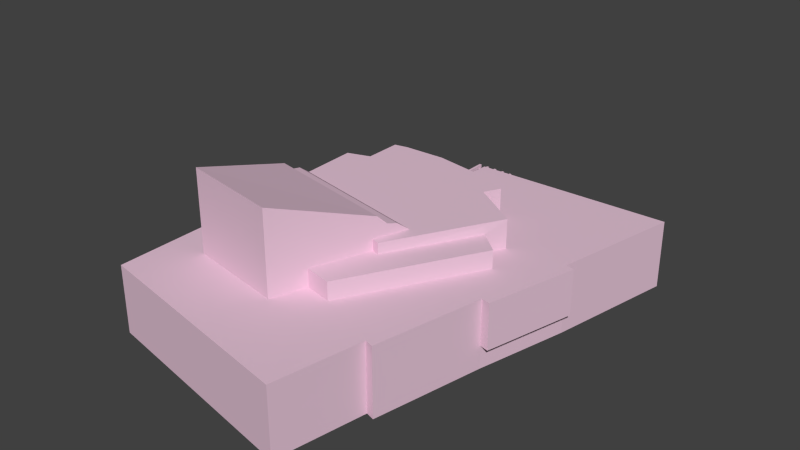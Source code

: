# Source: Teatteri.blend  (saved by Blender 2.79.0; exported with 4.5.12 LTS)
import bpy
from mathutils import Matrix  # noqa: F401  (used for matrix-valued properties, if any)

bpy.ops.wm.read_factory_settings(use_empty=True)
scene = bpy.context.scene
scene.name = 'Scene'

# ---- collections
col_collection_1 = bpy.data.collections.new('Collection 1'); scene.collection.children.link(col_collection_1)

# ---- materials (node trees are filled in below, after node groups)
mat_material = bpy.data.materials.new('Material')
mat_material.alpha_threshold = 0.0
mat_material.use_transparent_shadow = False
mat_material.diffuse_color = (0.8, 0.5633, 0.6903, 1.0)
mat_material.roughness = 0.5
mat_material.specular_intensity = 0.1279

# ---- material node trees

# ---- world
world_world = bpy.data.worlds.new('World'); scene.world = world_world
world_world.color = (0.05088, 0.05088, 0.05088)
world_world.use_sun_shadow = False
world_world.sun_shadow_jitter_overblur = 0.0
world_world.cycles.sampling_method = 'NONE'
world_world.cycles.sample_map_resolution = 256

# ---- meshes
me_teatteriaalto = bpy.data.meshes.new('TeatteriAalto')
me_teatteriaalto.from_pydata([(-20.08, -27.83, -10.49), (10.87, -33.86, -10.49), (10.87, -33.86, -0.9882), (-20.08, -27.83, -0.9882), (13.18, -21.48, -0.9882), (13.18, -21.48, -10.49), (14.37, -21.85, -0.9882), (14.37, -21.85, -10.49), (17.58, -6.604, -10.49), (17.58, -6.604, -7.322), (17.58, -6.604, -0.9882), (21.94, 5.767, -0.9882), (18.79, -6.905, -0.9882), (18.79, -6.905, -7.322), (21.94, 5.767, -7.322), (20.72, 6.068, -10.49), (24.26, 23.85, -10.49), (24.26, 23.85, -0.9882), (20.72, 6.068, -0.9882), (20.72, 6.068, -7.322), (-3.69, 23.17, -10.49), (-3.69, 23.17, -6.493), (-3.691, 23.18, -0.9882), (7.16, 11.56, -0.9882), (5.973, 9.347, -0.9882), (12.72, 5.027, -0.9882), (11.34, 2.333, -0.9932), (14.43, -0.2199, -0.9982), (-14.82, -13.74, -0.9874), (-20.23, -13.49, -0.9882), (-14.66, -19.61, -0.9874), (-0.9549, -22.13, -0.9874), (0.7373, -17.31, -0.9924), (4.507, -18.12, -0.9982), (-4.077, 16.65, -0.987), (2.4, 15.84, -0.987), (1.581, 13.48, -0.9876), (-14.83, -13.73, -3.389), (-20.26, -13.51, -3.389), (-20.14, -21.51, -3.389), (-20.14, -21.51, -10.49), (-4.076, 16.65, -6.49), (14.43, -0.2079, 1.512), (11.34, 2.352, 1.502), (4.704, -9.68, 1.502), (3.624, -9.325, 1.507), (0.7532, -17.32, 1.512), (4.514, -18.12, 1.512), (-15.62, 22.83, -6.488), (-15.62, 22.83, -10.49), (-15.72, 14.49, -6.478), (-15.72, 14.49, -10.49), (-13.87, 14.57, -6.483), (-13.92, 15.97, -6.487), (-11.29, 16.72, -6.487), (-24.26, 14.12, -10.49), (-23.53, -20.9, -10.49), (-23.53, -20.9, -3.388), (-24.26, 14.12, -3.388), (-15.64, 7.564, -3.397), (-13.68, 8.205, -3.398), (-13.87, 14.57, -3.388), (1.58, 13.48, 0.01423), (2.39, 15.84, 0.01177), (-4.077, 16.64, 0.01177), (-13.94, 15.96, 0.01177), (-13.7, 8.194, 0.01423), (-12.43, 8.636, 0.01423), (-12.47, 13.91, 0.01423), (-11.27, 16.72, 0.01177), (-10.55, 14.3, 0.01423), (-4.647, 14.49, 0.01423), (5.98, 9.341, 3.012), (12.72, 5.021, 3.012), (7.157, 11.56, 3.012), (1.559, 13.47, 3.012), (-15.63, 7.545, 3.012), (-12.45, 8.626, 3.012), (-10.57, 14.29, 3.012), (-12.47, 13.9, 3.012), (-15.33, -0.365, 3.01), (-4.679, 14.5, 3.012), (5.306, -4.632, 3.01), (3.624, -9.318, 3.01), (4.696, -9.686, 3.012), (-15.33, -0.365, -3.397), (-0.9669, -22.12, 10.49), (-14.65, -19.62, 10.49), (-15.18, -4.871, 5.826), (-15.23, -3.475, 4.544), (-15.28, -2.08, 4.242), (4.295, -7.454, 4.544), (4.75, -6.186, 4.242), (3.84, -8.722, 5.826), (-14.74, 33.69, -10.49), (-14.74, 33.69, -8.488), (-4.31, 33.69, -8.488), (-4.31, 33.69, -9.028), (-1.783, 33.69, -9.028), (-1.783, 33.69, -10.49), (-14.74, 33.05, -8.488), (-14.74, 33.05, -10.49), (-1.783, 33.05, -10.49), (-1.783, 33.05, -9.028), (-4.31, 33.05, -9.028), (-4.31, 33.05, -8.488), (-12.34, 33.51, -7.118), (-5.905, 33.51, -7.118), (-5.905, 33.51, -7.318), (-12.34, 33.51, -7.318), (-12.34, 33.23, -7.118), (-12.34, 33.23, -7.318), (-5.905, 33.23, -7.118), (-5.905, 33.23, -7.318), (-11.69, 33.47, -7.306), (-11.59, 33.3, -7.306), (-11.59, 33.3, -8.506), (-11.69, 33.47, -8.506), (-11.78, 33.3, -7.306), (-11.78, 33.3, -8.506), (-9.986, 33.47, -7.306), (-9.888, 33.3, -7.306), (-9.888, 33.3, -8.506), (-9.986, 33.47, -8.506), (-10.08, 33.3, -7.306), (-10.08, 33.3, -8.506), (-8.286, 33.47, -7.306), (-8.188, 33.3, -7.306), (-8.188, 33.3, -8.506), (-8.286, 33.47, -8.506), (-8.384, 33.3, -7.306), (-8.384, 33.3, -8.506), (-6.586, 33.47, -7.306), (-6.488, 33.3, -7.306), (-6.488, 33.3, -8.506), (-6.586, 33.47, -8.506), (-6.684, 33.3, -7.306), (-6.684, 33.3, -8.506), (-12.08, 33.86, -6.629), (-11.74, 33.86, -6.629), (-11.74, 33.86, -7.129), (-12.08, 33.86, -7.129), (-12.08, 22.85, -6.629), (-12.08, 22.85, -7.129), (-11.74, 22.85, -6.629), (-11.74, 22.85, -7.129), (-10.68, 33.86, -6.629), (-10.34, 33.86, -6.629), (-10.34, 33.86, -7.129), (-10.68, 33.86, -7.129), (-10.68, 22.85, -6.629), (-10.68, 22.85, -7.129), (-10.34, 22.85, -6.629), (-10.34, 22.85, -7.129), (-9.281, 33.86, -6.629), (-8.938, 33.86, -6.629), (-8.938, 33.86, -7.129), (-9.281, 33.86, -7.129), (-9.281, 22.85, -6.629), (-9.281, 22.85, -7.129), (-8.938, 22.85, -6.629), (-8.938, 22.85, -7.129), (-7.881, 33.86, -6.629), (-7.538, 33.86, -6.629), (-7.538, 33.86, -7.129), (-7.881, 33.86, -7.129), (-7.881, 22.85, -6.629), (-7.881, 22.85, -7.129), (-7.538, 22.85, -6.629), (-7.538, 22.85, -7.129), (-6.481, 33.86, -6.629), (-6.138, 33.86, -6.629), (-6.138, 33.86, -7.129), (-6.481, 33.86, -7.129), (-6.481, 22.85, -6.629), (-6.481, 22.85, -7.129), (-6.138, 22.85, -6.629), (-6.138, 22.85, -7.129)], [], [(0, 1, 2), (2, 3, 0), (4, 2, 1), (1, 5, 4), (6, 4, 5), (5, 7, 6), (7, 8, 9), (7, 9, 10), (7, 10, 6), (11, 12, 13), (13, 14, 11), (15, 16, 17), (17, 18, 19), (15, 17, 19), (16, 20, 21), (16, 21, 22), (16, 22, 17), (23, 24, 25), (25, 26, 27), (28, 29, 3), (30, 28, 3), (30, 3, 2), (31, 30, 2), (31, 2, 4), (32, 31, 4), (33, 32, 4), (27, 33, 4), (4, 6, 10), (27, 4, 10), (27, 10, 18), (25, 27, 18), (23, 25, 18), (18, 17, 22), (22, 34, 35), (18, 22, 35), (23, 18, 35), (23, 35, 36), (29, 28, 37), (37, 38, 29), (29, 38, 39), (3, 29, 39), (0, 3, 39), (40, 0, 39), (34, 22, 21), (21, 41, 34), (42, 43, 44), (44, 45, 46), (44, 46, 47), (42, 44, 47), (42, 47, 33), (33, 27, 42), (43, 42, 27), (27, 26, 43), (47, 46, 32), (32, 33, 47), (48, 21, 20), (20, 49, 48), (50, 48, 49), (49, 51, 50), (41, 21, 48), (50, 52, 53), (48, 50, 53), (48, 53, 54), (41, 48, 54), (55, 56, 57), (57, 58, 55), (39, 57, 56), (56, 40, 39), (38, 37, 59), (59, 60, 61), (59, 61, 58), (38, 59, 58), (38, 58, 57), (38, 57, 39), (61, 52, 50), (58, 61, 50), (55, 58, 50), (51, 55, 50), (62, 63, 64), (65, 66, 67), (65, 67, 68), (69, 65, 68), (69, 68, 70), (64, 69, 70), (64, 70, 71), (62, 64, 71), (63, 62, 36), (36, 35, 63), (64, 63, 35), (35, 34, 64), (54, 69, 64), (54, 64, 34), (54, 34, 41), (65, 69, 54), (54, 53, 65), (53, 52, 61), (65, 53, 61), (66, 65, 61), (60, 66, 61), (72, 73, 25), (25, 24, 72), (74, 72, 24), (24, 23, 74), (62, 75, 74), (62, 74, 23), (36, 62, 23), (76, 77, 67), (76, 67, 66), (76, 66, 60), (76, 60, 59), (72, 74, 75), (78, 79, 77), (77, 76, 80), (78, 77, 80), (81, 78, 80), (75, 81, 80), (72, 75, 80), (72, 80, 82), (73, 72, 82), (82, 83, 84), (73, 82, 84), (26, 25, 73), (43, 26, 73), (73, 84, 44), (43, 73, 44), (81, 75, 62), (62, 71, 81), (78, 81, 71), (71, 70, 78), (79, 78, 70), (70, 68, 79), (77, 79, 68), (68, 67, 77), (80, 76, 59), (59, 85, 80), (84, 83, 45), (45, 44, 84), (86, 87, 30), (30, 31, 86), (87, 88, 89), (90, 80, 85), (90, 85, 37), (89, 90, 37), (89, 37, 28), (87, 89, 28), (30, 87, 28), (89, 91, 92), (92, 90, 89), (46, 45, 83), (83, 82, 92), (83, 92, 91), (83, 91, 93), (83, 93, 86), (46, 83, 86), (46, 86, 31), (46, 31, 32), (87, 86, 93), (93, 88, 87), (88, 93, 91), (91, 89, 88), (82, 80, 90), (90, 92, 82), (8, 15, 19), (19, 9, 8), (18, 10, 12), (12, 11, 18), (10, 9, 13), (13, 12, 10), (9, 19, 14), (14, 13, 9), (19, 18, 11), (11, 14, 19), (94, 95, 96), (94, 96, 97), (94, 97, 98), (99, 94, 98), (100, 95, 94), (94, 101, 100), (102, 103, 104), (104, 105, 100), (102, 104, 100), (101, 102, 100), (99, 98, 103), (103, 102, 99), (105, 96, 95), (95, 100, 105), (104, 97, 96), (96, 105, 104), (103, 98, 97), (97, 104, 103), (106, 107, 108), (108, 109, 106), (110, 106, 109), (109, 111, 110), (112, 110, 111), (111, 113, 112), (107, 112, 113), (113, 108, 107), (111, 109, 108), (108, 113, 111), (107, 106, 110), (110, 112, 107), (114, 115, 116), (116, 117, 114), (118, 114, 117), (117, 119, 118), (115, 118, 119), (119, 116, 115), (120, 121, 122), (122, 123, 120), (124, 120, 123), (123, 125, 124), (121, 124, 125), (125, 122, 121), (126, 127, 128), (128, 129, 126), (130, 126, 129), (129, 131, 130), (127, 130, 131), (131, 128, 127), (132, 133, 134), (134, 135, 132), (136, 132, 135), (135, 137, 136), (133, 136, 137), (137, 134, 133), (138, 139, 140), (140, 141, 138), (142, 138, 141), (141, 143, 142), (139, 144, 145), (145, 140, 139), (143, 141, 140), (140, 145, 143), (139, 138, 142), (142, 144, 139), (146, 147, 148), (148, 149, 146), (150, 146, 149), (149, 151, 150), (147, 152, 153), (153, 148, 147), (151, 149, 148), (148, 153, 151), (147, 146, 150), (150, 152, 147), (154, 155, 156), (156, 157, 154), (158, 154, 157), (157, 159, 158), (155, 160, 161), (161, 156, 155), (159, 157, 156), (156, 161, 159), (155, 154, 158), (158, 160, 155), (162, 163, 164), (164, 165, 162), (166, 162, 165), (165, 167, 166), (163, 168, 169), (169, 164, 163), (167, 165, 164), (164, 169, 167), (163, 162, 166), (166, 168, 163), (170, 171, 172), (172, 173, 170), (174, 170, 173), (173, 175, 174), (171, 176, 177), (177, 172, 171), (175, 173, 172), (172, 177, 175), (171, 170, 174), (174, 176, 171), (16, 15, 20), (55, 15, 8, 56), (56, 8, 40), (40, 8, 0), (1, 0, 5), (8, 5, 0), (7, 5, 8), (55, 51, 15), (49, 20, 15, 51)])
me_teatteriaalto.materials.append(mat_material)
me_teatteriaalto.use_remesh_preserve_volume = False
me_teatteriaalto.use_remesh_preserve_attributes = False
me_teatteriaalto.use_mirror_vertex_groups = False
me_teatteriaalto.update()

# ---- objects
ob_teatteri = bpy.data.objects.new('Teatteri', me_teatteriaalto)

# ---- transforms, parenting, visibility, modifiers, constraints
ob_teatteri.location = (0.0, 0.0, 3.654)
ob_teatteri.scale = (0.9816, 0.9816, 0.9816)
ob_teatteri.lineart.crease_threshold = 0.0

# ---- collection membership
col_collection_1.objects.link(ob_teatteri)

# ---- scene / render settings (as saved in the file)
scene.frame_start = 1; scene.frame_end = 250; scene.frame_set(1)
scene.render.engine = 'BLENDER_EEVEE_NEXT'
scene.render.resolution_percentage = 50
scene.render.dither_intensity = 0.0
scene.cycles.use_denoising = False
scene.cycles.samples = 10
scene.cycles.sampling_pattern = 'TABULATED_SOBOL'
scene.cycles.light_sampling_threshold = 0.0
scene.cycles.use_adaptive_sampling = False
scene.cycles.use_light_tree = False
scene.cycles.blur_glossy = 0.0
scene.cycles.pixel_filter_type = 'GAUSSIAN'
scene.cycles.sample_clamp_indirect = 0.0
scene.view_settings.view_transform = 'Standard'
bpy.context.view_layer.update()

# ---- added for rendering (the .blend has no active camera and no usable light): camera, sun
cam_auto = bpy.data.cameras.new('AutoCamera')
cam_auto.lens = 50.0
cam_auto.sensor_width = 36.0
cam_auto.clip_end = 1369.25
ob_auto_camera = bpy.data.objects.new('AutoCamera', cam_auto)
scene.collection.objects.link(ob_auto_camera)
ob_auto_camera.location = (78.0201, -93.6241, 66.0703)
ob_auto_camera.rotation_euler = (1.09748, -7.21219e-08, 0.694738)
scene.camera = ob_auto_camera
light_auto_sun = bpy.data.lights.new('AutoSun', 'SUN')
light_auto_sun.energy = 3.0
light_auto_sun.angle = 0.0523599
ob_auto_sun = bpy.data.objects.new('AutoSun', light_auto_sun)
scene.collection.objects.link(ob_auto_sun)
ob_auto_sun.rotation_euler = (0.872665, 0.174533, 0.523599)
bpy.context.view_layer.update()

